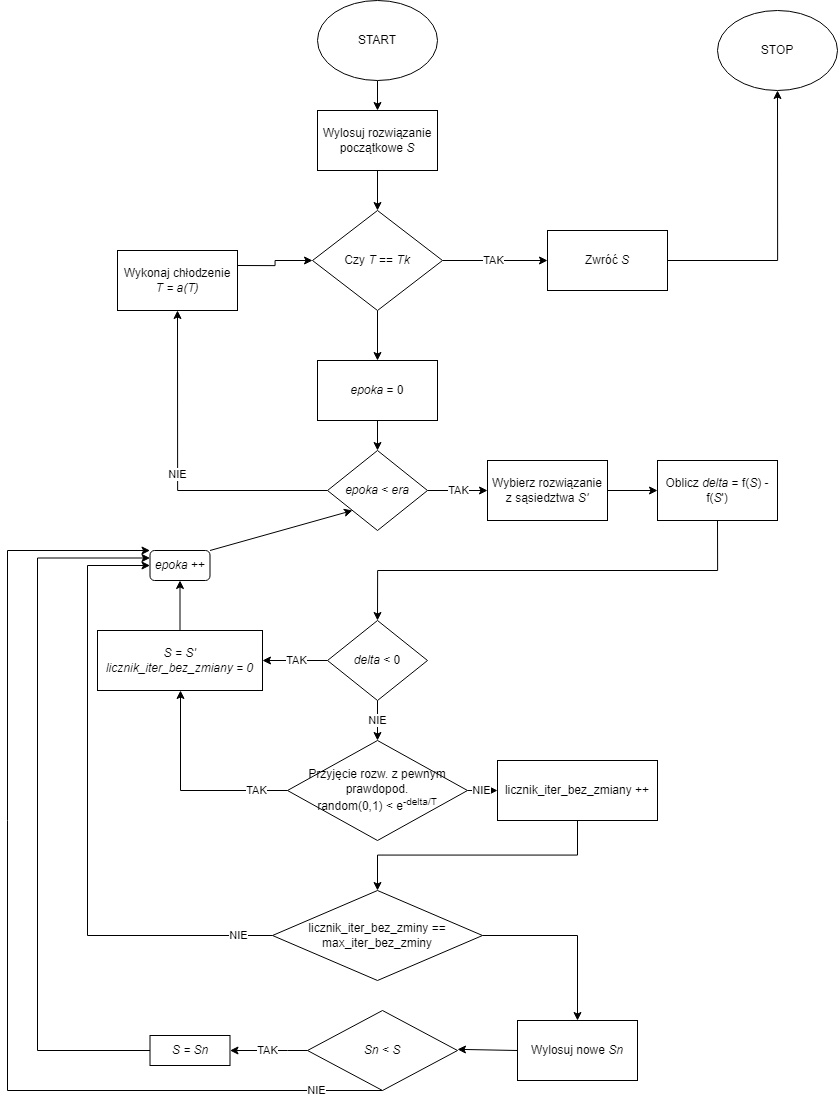

The diagram above was exported from draw.io. Its source (the exported page's mxGraphModel, read from the mxfile embedded in the PNG):
<mxGraphModel dx="3003" dy="1974" grid="1" gridSize="10" guides="1" tooltips="1" connect="1" arrows="1" fold="1" page="1" pageScale="1" pageWidth="1920" pageHeight="1200" math="0" shadow="0">
  <root>
    <mxCell id="0" />
    <mxCell id="1" parent="0" />
    <mxCell id="CFeg5wkVL803h2dk-wqi-9" style="edgeStyle=orthogonalEdgeStyle;rounded=0;orthogonalLoop=1;jettySize=auto;html=1;exitX=0.5;exitY=1;exitDx=0;exitDy=0;entryX=0.5;entryY=0;entryDx=0;entryDy=0;" edge="1" parent="1" source="CFeg5wkVL803h2dk-wqi-1" target="CFeg5wkVL803h2dk-wqi-3">
      <mxGeometry relative="1" as="geometry" />
    </mxCell>
    <mxCell id="CFeg5wkVL803h2dk-wqi-1" value="START" style="ellipse;whiteSpace=wrap;html=1;" vertex="1" parent="1">
      <mxGeometry x="140" y="60" width="120" height="80" as="geometry" />
    </mxCell>
    <mxCell id="CFeg5wkVL803h2dk-wqi-10" style="edgeStyle=orthogonalEdgeStyle;rounded=0;orthogonalLoop=1;jettySize=auto;html=1;exitX=0.5;exitY=1;exitDx=0;exitDy=0;entryX=0.5;entryY=0;entryDx=0;entryDy=0;" edge="1" parent="1" source="CFeg5wkVL803h2dk-wqi-3" target="CFeg5wkVL803h2dk-wqi-4">
      <mxGeometry relative="1" as="geometry" />
    </mxCell>
    <mxCell id="CFeg5wkVL803h2dk-wqi-3" value="Wylosuj rozwiązanie początkowe &lt;i&gt;S&lt;/i&gt;" style="rounded=0;whiteSpace=wrap;html=1;" vertex="1" parent="1">
      <mxGeometry x="140" y="170" width="120" height="60" as="geometry" />
    </mxCell>
    <mxCell id="CFeg5wkVL803h2dk-wqi-8" value="TAK" style="edgeStyle=orthogonalEdgeStyle;rounded=0;orthogonalLoop=1;jettySize=auto;html=1;exitX=1;exitY=0.5;exitDx=0;exitDy=0;entryX=0;entryY=0.5;entryDx=0;entryDy=0;" edge="1" parent="1" source="CFeg5wkVL803h2dk-wqi-4" target="CFeg5wkVL803h2dk-wqi-5">
      <mxGeometry relative="1" as="geometry" />
    </mxCell>
    <mxCell id="CFeg5wkVL803h2dk-wqi-12" style="edgeStyle=orthogonalEdgeStyle;rounded=0;orthogonalLoop=1;jettySize=auto;html=1;exitX=0.5;exitY=1;exitDx=0;exitDy=0;entryX=0.5;entryY=0;entryDx=0;entryDy=0;" edge="1" parent="1" source="CFeg5wkVL803h2dk-wqi-4" target="CFeg5wkVL803h2dk-wqi-11">
      <mxGeometry relative="1" as="geometry" />
    </mxCell>
    <mxCell id="CFeg5wkVL803h2dk-wqi-4" value="Czy &lt;i&gt;T &lt;/i&gt;== &lt;i&gt;Tk&lt;/i&gt;" style="rhombus;whiteSpace=wrap;html=1;" vertex="1" parent="1">
      <mxGeometry x="135" y="270" width="130" height="100" as="geometry" />
    </mxCell>
    <mxCell id="CFeg5wkVL803h2dk-wqi-7" style="edgeStyle=orthogonalEdgeStyle;rounded=0;orthogonalLoop=1;jettySize=auto;html=1;exitX=1;exitY=0.5;exitDx=0;exitDy=0;entryX=0.5;entryY=1;entryDx=0;entryDy=0;" edge="1" parent="1" source="CFeg5wkVL803h2dk-wqi-5" target="CFeg5wkVL803h2dk-wqi-6">
      <mxGeometry relative="1" as="geometry" />
    </mxCell>
    <mxCell id="CFeg5wkVL803h2dk-wqi-5" value="Zwróć &lt;i&gt;S&lt;/i&gt;" style="rounded=0;whiteSpace=wrap;html=1;" vertex="1" parent="1">
      <mxGeometry x="370" y="290" width="120" height="60" as="geometry" />
    </mxCell>
    <mxCell id="CFeg5wkVL803h2dk-wqi-6" value="STOP" style="ellipse;whiteSpace=wrap;html=1;" vertex="1" parent="1">
      <mxGeometry x="540" y="70" width="120" height="80" as="geometry" />
    </mxCell>
    <mxCell id="CFeg5wkVL803h2dk-wqi-14" style="edgeStyle=orthogonalEdgeStyle;rounded=0;orthogonalLoop=1;jettySize=auto;html=1;exitX=0.5;exitY=1;exitDx=0;exitDy=0;entryX=0.5;entryY=0;entryDx=0;entryDy=0;" edge="1" parent="1" source="CFeg5wkVL803h2dk-wqi-11" target="CFeg5wkVL803h2dk-wqi-13">
      <mxGeometry relative="1" as="geometry" />
    </mxCell>
    <mxCell id="CFeg5wkVL803h2dk-wqi-11" value="&lt;i&gt;epoka &lt;/i&gt;= 0" style="rounded=0;whiteSpace=wrap;html=1;" vertex="1" parent="1">
      <mxGeometry x="140" y="420" width="120" height="60" as="geometry" />
    </mxCell>
    <mxCell id="CFeg5wkVL803h2dk-wqi-17" value="NIE" style="edgeStyle=orthogonalEdgeStyle;rounded=0;orthogonalLoop=1;jettySize=auto;html=1;exitX=0;exitY=0.5;exitDx=0;exitDy=0;entryX=0.5;entryY=1;entryDx=0;entryDy=0;" edge="1" parent="1" source="CFeg5wkVL803h2dk-wqi-13" target="CFeg5wkVL803h2dk-wqi-15">
      <mxGeometry relative="1" as="geometry" />
    </mxCell>
    <mxCell id="CFeg5wkVL803h2dk-wqi-20" value="TAK" style="edgeStyle=orthogonalEdgeStyle;rounded=0;orthogonalLoop=1;jettySize=auto;html=1;exitX=1;exitY=0.5;exitDx=0;exitDy=0;entryX=0;entryY=0.5;entryDx=0;entryDy=0;" edge="1" parent="1" source="CFeg5wkVL803h2dk-wqi-13" target="CFeg5wkVL803h2dk-wqi-19">
      <mxGeometry relative="1" as="geometry" />
    </mxCell>
    <mxCell id="CFeg5wkVL803h2dk-wqi-13" value="&lt;i&gt;epoka &lt;/i&gt;&amp;lt; &lt;i&gt;era&lt;/i&gt;" style="rhombus;whiteSpace=wrap;html=1;" vertex="1" parent="1">
      <mxGeometry x="150" y="510" width="100" height="80" as="geometry" />
    </mxCell>
    <mxCell id="CFeg5wkVL803h2dk-wqi-18" style="edgeStyle=orthogonalEdgeStyle;rounded=0;orthogonalLoop=1;jettySize=auto;html=1;exitX=1;exitY=0.25;exitDx=0;exitDy=0;entryX=0;entryY=0.5;entryDx=0;entryDy=0;" edge="1" parent="1" source="CFeg5wkVL803h2dk-wqi-15" target="CFeg5wkVL803h2dk-wqi-4">
      <mxGeometry relative="1" as="geometry" />
    </mxCell>
    <mxCell id="CFeg5wkVL803h2dk-wqi-15" value="Wykonaj chłodzenie&lt;br&gt;&lt;i&gt;T = a(T)&lt;/i&gt;" style="rounded=0;whiteSpace=wrap;html=1;" vertex="1" parent="1">
      <mxGeometry x="-60" y="310" width="120" height="60" as="geometry" />
    </mxCell>
    <mxCell id="CFeg5wkVL803h2dk-wqi-22" style="edgeStyle=orthogonalEdgeStyle;rounded=0;orthogonalLoop=1;jettySize=auto;html=1;exitX=1;exitY=0.5;exitDx=0;exitDy=0;entryX=0;entryY=0.5;entryDx=0;entryDy=0;" edge="1" parent="1" source="CFeg5wkVL803h2dk-wqi-19" target="CFeg5wkVL803h2dk-wqi-21">
      <mxGeometry relative="1" as="geometry" />
    </mxCell>
    <mxCell id="CFeg5wkVL803h2dk-wqi-19" value="Wybierz rozwiązanie z sąsiedztwa&lt;i&gt; S'&lt;/i&gt;" style="rounded=0;whiteSpace=wrap;html=1;" vertex="1" parent="1">
      <mxGeometry x="310" y="520" width="120" height="60" as="geometry" />
    </mxCell>
    <mxCell id="CFeg5wkVL803h2dk-wqi-24" style="edgeStyle=orthogonalEdgeStyle;rounded=0;orthogonalLoop=1;jettySize=auto;html=1;exitX=0.5;exitY=1;exitDx=0;exitDy=0;entryX=0.5;entryY=0;entryDx=0;entryDy=0;" edge="1" parent="1" source="CFeg5wkVL803h2dk-wqi-21" target="CFeg5wkVL803h2dk-wqi-23">
      <mxGeometry relative="1" as="geometry" />
    </mxCell>
    <mxCell id="CFeg5wkVL803h2dk-wqi-21" value="Oblicz &lt;i&gt;delta &lt;/i&gt;= f(&lt;i&gt;S&lt;/i&gt;) - f(&lt;i&gt;S&lt;/i&gt;')" style="rounded=0;whiteSpace=wrap;html=1;" vertex="1" parent="1">
      <mxGeometry x="480" y="520" width="120" height="60" as="geometry" />
    </mxCell>
    <mxCell id="CFeg5wkVL803h2dk-wqi-29" value="TAK" style="edgeStyle=none;rounded=0;orthogonalLoop=1;jettySize=auto;html=1;exitX=0;exitY=0.5;exitDx=0;exitDy=0;entryX=1;entryY=0.5;entryDx=0;entryDy=0;" edge="1" parent="1" source="CFeg5wkVL803h2dk-wqi-23" target="CFeg5wkVL803h2dk-wqi-28">
      <mxGeometry relative="1" as="geometry" />
    </mxCell>
    <mxCell id="CFeg5wkVL803h2dk-wqi-33" value="NIE" style="edgeStyle=none;rounded=0;orthogonalLoop=1;jettySize=auto;html=1;exitX=0.5;exitY=1;exitDx=0;exitDy=0;entryX=0.5;entryY=0;entryDx=0;entryDy=0;" edge="1" parent="1" source="CFeg5wkVL803h2dk-wqi-23" target="CFeg5wkVL803h2dk-wqi-32">
      <mxGeometry relative="1" as="geometry" />
    </mxCell>
    <mxCell id="CFeg5wkVL803h2dk-wqi-23" value="&lt;i&gt;delta &lt;/i&gt;&amp;lt; 0" style="rhombus;whiteSpace=wrap;html=1;" vertex="1" parent="1">
      <mxGeometry x="150" y="680" width="100" height="80" as="geometry" />
    </mxCell>
    <mxCell id="CFeg5wkVL803h2dk-wqi-27" style="rounded=0;orthogonalLoop=1;jettySize=auto;html=1;exitX=1;exitY=0;exitDx=0;exitDy=0;entryX=0;entryY=1;entryDx=0;entryDy=0;" edge="1" parent="1" source="CFeg5wkVL803h2dk-wqi-26" target="CFeg5wkVL803h2dk-wqi-13">
      <mxGeometry relative="1" as="geometry" />
    </mxCell>
    <mxCell id="CFeg5wkVL803h2dk-wqi-26" value="&lt;i&gt;epoka &lt;/i&gt;++" style="rounded=1;whiteSpace=wrap;html=1;" vertex="1" parent="1">
      <mxGeometry x="-27.5" y="610" width="60" height="30" as="geometry" />
    </mxCell>
    <mxCell id="CFeg5wkVL803h2dk-wqi-30" style="edgeStyle=none;rounded=0;orthogonalLoop=1;jettySize=auto;html=1;exitX=0.5;exitY=0;exitDx=0;exitDy=0;entryX=0.5;entryY=1;entryDx=0;entryDy=0;" edge="1" parent="1" source="CFeg5wkVL803h2dk-wqi-28" target="CFeg5wkVL803h2dk-wqi-26">
      <mxGeometry relative="1" as="geometry" />
    </mxCell>
    <mxCell id="CFeg5wkVL803h2dk-wqi-28" value="&lt;i&gt;S = S'&lt;br&gt;licznik_iter_bez_zmiany = 0&lt;/i&gt;" style="rounded=0;whiteSpace=wrap;html=1;" vertex="1" parent="1">
      <mxGeometry x="-80" y="690" width="165" height="60" as="geometry" />
    </mxCell>
    <mxCell id="CFeg5wkVL803h2dk-wqi-34" value="TAK" style="edgeStyle=elbowEdgeStyle;rounded=0;orthogonalLoop=1;jettySize=auto;html=1;exitX=0;exitY=0.5;exitDx=0;exitDy=0;entryX=0.5;entryY=1;entryDx=0;entryDy=0;" edge="1" parent="1" source="CFeg5wkVL803h2dk-wqi-32" target="CFeg5wkVL803h2dk-wqi-28">
      <mxGeometry x="-0.7108" relative="1" as="geometry">
        <Array as="points">
          <mxPoint x="3" y="780" />
        </Array>
        <mxPoint as="offset" />
      </mxGeometry>
    </mxCell>
    <mxCell id="CFeg5wkVL803h2dk-wqi-36" value="NIE" style="edgeStyle=elbowEdgeStyle;rounded=0;orthogonalLoop=1;jettySize=auto;html=1;exitX=1;exitY=0.5;exitDx=0;exitDy=0;entryX=0;entryY=0.5;entryDx=0;entryDy=0;" edge="1" parent="1" source="CFeg5wkVL803h2dk-wqi-32" target="CFeg5wkVL803h2dk-wqi-35">
      <mxGeometry relative="1" as="geometry" />
    </mxCell>
    <mxCell id="CFeg5wkVL803h2dk-wqi-32" value="&lt;span&gt;Przyjęcie rozw. z pewnym prawdopod.&lt;/span&gt;&lt;br&gt;&lt;span&gt;random(0,1) &amp;lt; e&lt;/span&gt;&lt;sup&gt;-delta/T&lt;/sup&gt;" style="rhombus;whiteSpace=wrap;html=1;" vertex="1" parent="1">
      <mxGeometry x="110" y="800" width="180" height="100" as="geometry" />
    </mxCell>
    <mxCell id="CFeg5wkVL803h2dk-wqi-39" style="edgeStyle=elbowEdgeStyle;rounded=0;orthogonalLoop=1;jettySize=auto;html=1;exitX=0.5;exitY=1;exitDx=0;exitDy=0;entryX=0.5;entryY=0;entryDx=0;entryDy=0;elbow=vertical;" edge="1" parent="1" source="CFeg5wkVL803h2dk-wqi-35" target="CFeg5wkVL803h2dk-wqi-38">
      <mxGeometry relative="1" as="geometry" />
    </mxCell>
    <mxCell id="CFeg5wkVL803h2dk-wqi-35" value="licznik_iter_bez_zmiany ++" style="rounded=0;whiteSpace=wrap;html=1;" vertex="1" parent="1">
      <mxGeometry x="320" y="820" width="160" height="60" as="geometry" />
    </mxCell>
    <mxCell id="CFeg5wkVL803h2dk-wqi-40" value="NIE" style="edgeStyle=elbowEdgeStyle;rounded=0;orthogonalLoop=1;jettySize=auto;elbow=vertical;html=1;exitX=0;exitY=0.5;exitDx=0;exitDy=0;entryX=0;entryY=0.5;entryDx=0;entryDy=0;" edge="1" parent="1" source="CFeg5wkVL803h2dk-wqi-38" target="CFeg5wkVL803h2dk-wqi-26">
      <mxGeometry x="-0.8866" relative="1" as="geometry">
        <Array as="points">
          <mxPoint x="-90" y="680" />
        </Array>
        <mxPoint as="offset" />
      </mxGeometry>
    </mxCell>
    <mxCell id="CFeg5wkVL803h2dk-wqi-43" style="edgeStyle=elbowEdgeStyle;rounded=0;orthogonalLoop=1;jettySize=auto;elbow=vertical;html=1;exitX=1;exitY=0.5;exitDx=0;exitDy=0;entryX=0.5;entryY=0;entryDx=0;entryDy=0;" edge="1" parent="1" source="CFeg5wkVL803h2dk-wqi-38" target="CFeg5wkVL803h2dk-wqi-41">
      <mxGeometry relative="1" as="geometry">
        <Array as="points">
          <mxPoint x="410" y="995" />
        </Array>
      </mxGeometry>
    </mxCell>
    <mxCell id="CFeg5wkVL803h2dk-wqi-38" value="licznik_iter_bez_zminy == max_iter_bez_zminy" style="rhombus;whiteSpace=wrap;html=1;" vertex="1" parent="1">
      <mxGeometry x="95" y="950" width="210" height="90" as="geometry" />
    </mxCell>
    <mxCell id="CFeg5wkVL803h2dk-wqi-44" style="edgeStyle=elbowEdgeStyle;rounded=0;orthogonalLoop=1;jettySize=auto;elbow=vertical;html=1;exitX=0;exitY=0.5;exitDx=0;exitDy=0;entryX=1;entryY=0.5;entryDx=0;entryDy=0;" edge="1" parent="1" source="CFeg5wkVL803h2dk-wqi-41" target="CFeg5wkVL803h2dk-wqi-42">
      <mxGeometry relative="1" as="geometry" />
    </mxCell>
    <mxCell id="CFeg5wkVL803h2dk-wqi-41" value="Wylosuj nowe &lt;i&gt;Sn&lt;/i&gt;" style="rounded=0;whiteSpace=wrap;html=1;" vertex="1" parent="1">
      <mxGeometry x="340" y="1080" width="120" height="60" as="geometry" />
    </mxCell>
    <mxCell id="CFeg5wkVL803h2dk-wqi-46" value="TAK" style="edgeStyle=elbowEdgeStyle;rounded=0;orthogonalLoop=1;jettySize=auto;elbow=vertical;html=1;exitX=0;exitY=0.5;exitDx=0;exitDy=0;entryX=1;entryY=0.5;entryDx=0;entryDy=0;" edge="1" parent="1" source="CFeg5wkVL803h2dk-wqi-42" target="CFeg5wkVL803h2dk-wqi-45">
      <mxGeometry relative="1" as="geometry">
        <Array as="points">
          <mxPoint x="110" y="1110" />
          <mxPoint x="80" y="1065" />
        </Array>
      </mxGeometry>
    </mxCell>
    <mxCell id="CFeg5wkVL803h2dk-wqi-49" value="NIE" style="edgeStyle=elbowEdgeStyle;rounded=0;orthogonalLoop=1;jettySize=auto;elbow=vertical;html=1;exitX=0.5;exitY=1;exitDx=0;exitDy=0;entryX=0;entryY=0;entryDx=0;entryDy=0;" edge="1" parent="1" source="CFeg5wkVL803h2dk-wqi-42" target="CFeg5wkVL803h2dk-wqi-26">
      <mxGeometry x="-0.8771" relative="1" as="geometry">
        <Array as="points">
          <mxPoint x="-170" y="800" />
        </Array>
        <mxPoint as="offset" />
      </mxGeometry>
    </mxCell>
    <mxCell id="CFeg5wkVL803h2dk-wqi-42" value="&lt;i&gt;Sn &amp;lt; S&lt;/i&gt;" style="rhombus;whiteSpace=wrap;html=1;" vertex="1" parent="1">
      <mxGeometry x="130" y="1070" width="150" height="80" as="geometry" />
    </mxCell>
    <mxCell id="CFeg5wkVL803h2dk-wqi-47" style="edgeStyle=elbowEdgeStyle;rounded=0;orthogonalLoop=1;jettySize=auto;elbow=vertical;html=1;exitX=0;exitY=0.5;exitDx=0;exitDy=0;entryX=0;entryY=0.25;entryDx=0;entryDy=0;" edge="1" parent="1" source="CFeg5wkVL803h2dk-wqi-45" target="CFeg5wkVL803h2dk-wqi-26">
      <mxGeometry relative="1" as="geometry">
        <Array as="points">
          <mxPoint x="-140" y="680" />
        </Array>
      </mxGeometry>
    </mxCell>
    <mxCell id="CFeg5wkVL803h2dk-wqi-45" value="&lt;i&gt;S = Sn&lt;/i&gt;" style="rounded=0;whiteSpace=wrap;html=1;" vertex="1" parent="1">
      <mxGeometry x="-27.5" y="1095" width="80" height="30" as="geometry" />
    </mxCell>
  </root>
</mxGraphModel>